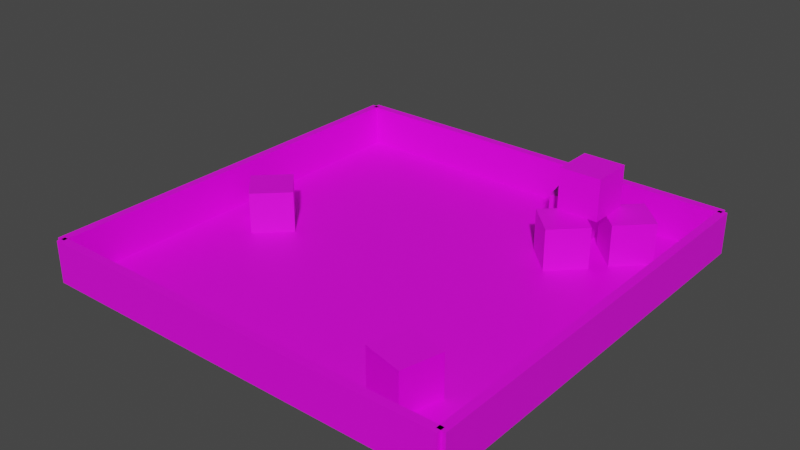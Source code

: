# Source: sandbox.blend  (saved by Blender 3.4.6; exported with 4.5.12 LTS)
import bpy
from mathutils import Matrix  # noqa: F401  (used for matrix-valued properties, if any)

bpy.ops.wm.read_factory_settings(use_empty=True)
scene = bpy.context.scene
scene.name = 'Scene'

# ---- collections
col_collection = bpy.data.collections.new('Collection'); scene.collection.children.link(col_collection)

# ---- images (referenced by path relative to the original .blend; pixels are not part of the script)
import os
ASSET_DIR = os.environ.get("B2B_ASSET_DIR", "")  # directory of the original .blend (textures are referenced by path, not embedded)
HERE = os.path.dirname(os.path.abspath(__file__))  # packed textures are extracted next to this script under _unpacked/

def load_image(name, relpath, width, height, colorspace="sRGB"):
    """Load a texture the original file referenced (path relative to the .blend, or extracted next to this script)."""
    p = next((c for c in (os.path.join(HERE, relpath), os.path.join(ASSET_DIR, relpath)) if relpath and os.path.exists(c)), "")
    if p:
        img = bpy.data.images.load(p, check_existing=True)
        img.name = name
    else:  # same state as the original file: an image datablock whose file is absent (Cycles renders it pink)
        img = bpy.data.images.new(name, width, height)
        img.source = "FILE"
        img.filepath = "//" + (relpath or name)
    img.colorspace_settings.name = colorspace
    return img
img_checker_png = load_image('Checker.png', 'Checker.png', 1024, 1024, 'sRGB')

# ---- materials (node trees are filled in below, after node groups)
mat_base = bpy.data.materials.new('base')
mat_base.alpha_threshold = 0.0
mat_base.use_transparent_shadow = False
mat_base.roughness = 0.5
mat_base.line_color = (0.0, 0.0, 0.0, 1.0)

# ---- material node trees
mat_base.use_nodes = True; mat_base.node_tree.nodes.clear()
_N = mat_base.node_tree.nodes; _L = mat_base.node_tree.links
n0 = _N.new('ShaderNodeOutputMaterial'); n0.name = 'Material Output'; n0.location = (300, 300)
n1 = _N.new('ShaderNodeTexImage'); n1.name = 'Image Texture'; n1.location = (-325, 116)
n1.width = 254
n1.image = img_checker_png
n2 = _N.new('ShaderNodeBsdfPrincipled'); n2.name = 'Principled BSDF'; n2.location = (10, 300)
n2.distribution = 'GGX'
n2.subsurface_method = 'RANDOM_WALK_SKIN'
n2.inputs[3].default_value = 1.45
n2.inputs[27].default_value = (0.0, 0.0, 0.0, 1.0)
n2.inputs[28].default_value = 1.0
_L.new(n2.outputs[0], n0.inputs[0])
_L.new(n1.outputs[0], n2.inputs[0])
n0.is_active_output = True

# ---- world
world_world = bpy.data.worlds.new('World'); scene.world = world_world
world_world.use_nodes = True; world_world.node_tree.nodes.clear()
_N = world_world.node_tree.nodes; _L = world_world.node_tree.links
n0 = _N.new('ShaderNodeOutputWorld'); n0.name = 'World Output'; n0.location = (300, 300)
n1 = _N.new('ShaderNodeBackground'); n1.name = 'Background'; n1.location = (10, 300)
n1.inputs[0].default_value = (0.05088, 0.05088, 0.05088, 1.0)
_L.new(n1.outputs[0], n0.inputs[0])
n0.is_active_output = True
world_world.color = (0.05088, 0.05088, 0.05088)
world_world.use_sun_shadow = False
world_world.sun_shadow_jitter_overblur = 0.0

# ---- meshes
me_plane = bpy.data.meshes.new('Plane')
me_plane.from_pydata([(-1.0, -1.0, 0.0), (1.0, -1.0, 0.0), (-1.0, 1.0, 0.0), (1.0, 1.0, 0.0)], [], [(0, 1, 3, 2)])
_uv = me_plane.uv_layers.new(name='UVMap')
_uv.uv.foreach_set('vector', [0.0, 0.0, 1.0, 0.0, 1.0, 1.0, 0.0, 1.0])
me_plane.materials.append(mat_base)
me_plane.update()
me_cube_001 = bpy.data.meshes.new('Cube.001')
me_cube_001.from_pydata([(-1.0, -1.0, -1.0), (-1.0, -1.0, 1.0), (-1.0, 1.0, -1.0), (-1.0, 1.0, 1.0), (1.0, -1.0, -1.0), (1.0, -1.0, 1.0), (1.0, 1.0, -1.0), (1.0, 1.0, 1.0)], [], [(0, 1, 3, 2), (2, 3, 7, 6), (6, 7, 5, 4), (4, 5, 1, 0), (2, 6, 4, 0), (7, 3, 1, 5)])
_uv = me_cube_001.uv_layers.new(name='UVMap')
_uv.uv.foreach_set('vector', [0.375, 0.0, 0.625, 0.0, 0.625, 0.25, 0.375, 0.25, 0.375, 0.25, 0.625, 0.25, 0.625, 0.5, 0.375, 0.5, 0.375, 0.5, 0.625, 0.5, 0.625, 0.75, 0.375, 0.75, 0.375, 0.75, 0.625, 0.75, 0.625, 1.0, 0.375, 1.0, 0.125, 0.5, 0.375, 0.5, 0.375, 0.75, 0.125, 0.75, 0.625, 0.5, 0.875, 0.5, 0.875, 0.75, 0.625, 0.75])
me_cube_001.materials.append(mat_base)
me_cube_001.update()
me_cube_002 = bpy.data.meshes.new('Cube.002')
me_cube_002.from_pydata([(-1.0, -1.0, -1.0), (-1.0, -1.0, 1.0), (-1.0, 1.0, -1.0), (-1.0, 1.0, 1.0), (1.0, -1.0, -1.0), (1.0, -1.0, 1.0), (1.0, 1.0, -1.0), (1.0, 1.0, 1.0)], [], [(0, 1, 3, 2), (2, 3, 7, 6), (6, 7, 5, 4), (4, 5, 1, 0), (2, 6, 4, 0), (7, 3, 1, 5)])
_uv = me_cube_002.uv_layers.new(name='UVMap')
_uv.uv.foreach_set('vector', [0.375, 0.0, 0.625, 0.0, 0.625, 0.25, 0.375, 0.25, 0.375, 0.25, 0.625, 0.25, 0.625, 0.5, 0.375, 0.5, 0.375, 0.5, 0.625, 0.5, 0.625, 0.75, 0.375, 0.75, 0.375, 0.75, 0.625, 0.75, 0.625, 1.0, 0.375, 1.0, 0.125, 0.5, 0.375, 0.5, 0.375, 0.75, 0.125, 0.75, 0.625, 0.5, 0.875, 0.5, 0.875, 0.75, 0.625, 0.75])
me_cube_002.materials.append(mat_base)
me_cube_002.update()
me_cube_003 = bpy.data.meshes.new('Cube.003')
me_cube_003.from_pydata([(-1.0, -1.0, -1.0), (-1.0, -1.0, 1.0), (-1.0, 1.0, -1.0), (-1.0, 1.0, 1.0), (1.0, -1.0, -1.0), (1.0, -1.0, 1.0), (1.0, 1.0, -1.0), (1.0, 1.0, 1.0)], [], [(0, 1, 3, 2), (2, 3, 7, 6), (6, 7, 5, 4), (4, 5, 1, 0), (2, 6, 4, 0), (7, 3, 1, 5)])
_uv = me_cube_003.uv_layers.new(name='UVMap')
_uv.uv.foreach_set('vector', [0.375, 0.0, 0.625, 0.0, 0.625, 0.25, 0.375, 0.25, 0.375, 0.25, 0.625, 0.25, 0.625, 0.5, 0.375, 0.5, 0.375, 0.5, 0.625, 0.5, 0.625, 0.75, 0.375, 0.75, 0.375, 0.75, 0.625, 0.75, 0.625, 1.0, 0.375, 1.0, 0.125, 0.5, 0.375, 0.5, 0.375, 0.75, 0.125, 0.75, 0.625, 0.5, 0.875, 0.5, 0.875, 0.75, 0.625, 0.75])
me_cube_003.materials.append(mat_base)
me_cube_003.update()
me_cube_004 = bpy.data.meshes.new('Cube.004')
me_cube_004.from_pydata([(-1.0, -1.0, -1.0), (-1.0, -1.0, 1.0), (-1.0, 1.0, -1.0), (-1.0, 1.0, 1.0), (1.0, -1.0, -1.0), (1.0, -1.0, 1.0), (1.0, 1.0, -1.0), (1.0, 1.0, 1.0)], [], [(0, 1, 3, 2), (2, 3, 7, 6), (6, 7, 5, 4), (4, 5, 1, 0), (2, 6, 4, 0), (7, 3, 1, 5)])
_uv = me_cube_004.uv_layers.new(name='UVMap')
_uv.uv.foreach_set('vector', [0.375, 0.0, 0.625, 0.0, 0.625, 0.25, 0.375, 0.25, 0.375, 0.25, 0.625, 0.25, 0.625, 0.5, 0.375, 0.5, 0.375, 0.5, 0.625, 0.5, 0.625, 0.75, 0.375, 0.75, 0.375, 0.75, 0.625, 0.75, 0.625, 1.0, 0.375, 1.0, 0.125, 0.5, 0.375, 0.5, 0.375, 0.75, 0.125, 0.75, 0.625, 0.5, 0.875, 0.5, 0.875, 0.75, 0.625, 0.75])
me_cube_004.materials.append(mat_base)
me_cube_004.update()
me_cube_005 = bpy.data.meshes.new('Cube.005')
me_cube_005.from_pydata([(-1.0, -1.0, -1.0), (-1.0, -1.0, 1.0), (-1.0, 1.0, -1.0), (-1.0, 1.0, 1.0), (1.0, -1.0, -1.0), (1.0, -1.0, 1.0), (1.0, 1.0, -1.0), (1.0, 1.0, 1.0)], [], [(0, 1, 3, 2), (2, 3, 7, 6), (6, 7, 5, 4), (4, 5, 1, 0), (2, 6, 4, 0), (7, 3, 1, 5)])
_uv = me_cube_005.uv_layers.new(name='UVMap')
_uv.uv.foreach_set('vector', [0.375, 0.0, 0.625, 0.0, 0.625, 0.25, 0.375, 0.25, 0.375, 0.25, 0.625, 0.25, 0.625, 0.5, 0.375, 0.5, 0.375, 0.5, 0.625, 0.5, 0.625, 0.75, 0.375, 0.75, 0.375, 0.75, 0.625, 0.75, 0.625, 1.0, 0.375, 1.0, 0.125, 0.5, 0.375, 0.5, 0.375, 0.75, 0.125, 0.75, 0.625, 0.5, 0.875, 0.5, 0.875, 0.75, 0.625, 0.75])
me_cube_005.materials.append(mat_base)
me_cube_005.update()
me_cube_006 = bpy.data.meshes.new('Cube.006')
me_cube_006.from_pydata([(-1.0, -1.0, -1.0), (-1.0, -1.0, 1.0), (-1.0, 1.0, -1.0), (-1.0, 1.0, 1.0), (1.0, -1.0, -1.0), (1.0, -1.0, 1.0), (1.0, 1.0, -1.0), (1.0, 1.0, 1.0)], [], [(0, 1, 3, 2), (2, 3, 7, 6), (6, 7, 5, 4), (4, 5, 1, 0), (2, 6, 4, 0), (7, 3, 1, 5)])
_uv = me_cube_006.uv_layers.new(name='UVMap')
_uv.uv.foreach_set('vector', [0.375, 0.0, 0.625, 0.0, 0.625, 0.25, 0.375, 0.25, 0.375, 0.25, 0.625, 0.25, 0.625, 0.5, 0.375, 0.5, 0.375, 0.5, 0.625, 0.5, 0.625, 0.75, 0.375, 0.75, 0.375, 0.75, 0.625, 0.75, 0.625, 1.0, 0.375, 1.0, 0.125, 0.5, 0.375, 0.5, 0.375, 0.75, 0.125, 0.75, 0.625, 0.5, 0.875, 0.5, 0.875, 0.75, 0.625, 0.75])
me_cube_006.materials.append(mat_base)
me_cube_006.update()
me_cube_008 = bpy.data.meshes.new('Cube.008')
me_cube_008.from_pydata([(-1.0, -1.0, -1.0), (-1.0, -1.0, 1.0), (-1.0, 1.0, -1.0), (-1.0, 1.0, 1.0), (1.0, -1.0, -1.0), (1.0, -1.0, 1.0), (1.0, 1.0, -1.0), (1.0, 1.0, 1.0)], [], [(0, 1, 3, 2), (2, 3, 7, 6), (6, 7, 5, 4), (4, 5, 1, 0), (2, 6, 4, 0), (7, 3, 1, 5)])
_uv = me_cube_008.uv_layers.new(name='UVMap')
_uv.uv.foreach_set('vector', [0.375, 0.0, 0.625, 0.0, 0.625, 0.25, 0.375, 0.25, 0.375, 0.25, 0.625, 0.25, 0.625, 0.5, 0.375, 0.5, 0.375, 0.5, 0.625, 0.5, 0.625, 0.75, 0.375, 0.75, 0.375, 0.75, 0.625, 0.75, 0.625, 1.0, 0.375, 1.0, 0.125, 0.5, 0.375, 0.5, 0.375, 0.75, 0.125, 0.75, 0.625, 0.5, 0.875, 0.5, 0.875, 0.75, 0.625, 0.75])
me_cube_008.materials.append(mat_base)
me_cube_008.update()
me_cube_009 = bpy.data.meshes.new('Cube.009')
me_cube_009.from_pydata([(-1.0, -1.0, -1.0), (-1.0, -1.0, 1.0), (-1.0, 1.0, -1.0), (-1.0, 1.0, 1.0), (1.0, -1.0, -1.0), (1.0, -1.0, 1.0), (1.0, 1.0, -1.0), (1.0, 1.0, 1.0)], [], [(0, 1, 3, 2), (2, 3, 7, 6), (6, 7, 5, 4), (4, 5, 1, 0), (2, 6, 4, 0), (7, 3, 1, 5)])
_uv = me_cube_009.uv_layers.new(name='UVMap')
_uv.uv.foreach_set('vector', [0.375, 0.0, 0.625, 0.0, 0.625, 0.25, 0.375, 0.25, 0.375, 0.25, 0.625, 0.25, 0.625, 0.5, 0.375, 0.5, 0.375, 0.5, 0.625, 0.5, 0.625, 0.75, 0.375, 0.75, 0.375, 0.75, 0.625, 0.75, 0.625, 1.0, 0.375, 1.0, 0.125, 0.5, 0.375, 0.5, 0.375, 0.75, 0.125, 0.75, 0.625, 0.5, 0.875, 0.5, 0.875, 0.75, 0.625, 0.75])
me_cube_009.materials.append(mat_base)
me_cube_009.update()
me_cube_010 = bpy.data.meshes.new('Cube.010')
me_cube_010.from_pydata([(-1.0, -1.0, -1.0), (-1.0, -1.0, 1.0), (-1.0, 1.0, -1.0), (-1.0, 1.0, 1.0), (1.0, -1.0, -1.0), (1.0, -1.0, 1.0), (1.0, 1.0, -1.0), (1.0, 1.0, 1.0)], [], [(0, 1, 3, 2), (2, 3, 7, 6), (6, 7, 5, 4), (4, 5, 1, 0), (2, 6, 4, 0), (7, 3, 1, 5)])
_uv = me_cube_010.uv_layers.new(name='UVMap')
_uv.uv.foreach_set('vector', [0.375, 0.0, 0.625, 0.0, 0.625, 0.25, 0.375, 0.25, 0.375, 0.25, 0.625, 0.25, 0.625, 0.5, 0.375, 0.5, 0.375, 0.5, 0.625, 0.5, 0.625, 0.75, 0.375, 0.75, 0.375, 0.75, 0.625, 0.75, 0.625, 1.0, 0.375, 1.0, 0.125, 0.5, 0.375, 0.5, 0.375, 0.75, 0.125, 0.75, 0.625, 0.5, 0.875, 0.5, 0.875, 0.75, 0.625, 0.75])
me_cube_010.materials.append(mat_base)
me_cube_010.update()
me_cube_011 = bpy.data.meshes.new('Cube.011')
me_cube_011.from_pydata([(-1.0, -1.0, -1.0), (-1.0, -1.0, 1.0), (-1.0, 1.0, -1.0), (-1.0, 1.0, 1.0), (1.0, -1.0, -1.0), (1.0, -1.0, 1.0), (1.0, 1.0, -1.0), (1.0, 1.0, 1.0)], [], [(0, 1, 3, 2), (2, 3, 7, 6), (6, 7, 5, 4), (4, 5, 1, 0), (2, 6, 4, 0), (7, 3, 1, 5)])
_uv = me_cube_011.uv_layers.new(name='UVMap')
_uv.uv.foreach_set('vector', [0.375, 0.0, 0.625, 0.0, 0.625, 0.25, 0.375, 0.25, 0.375, 0.25, 0.625, 0.25, 0.625, 0.5, 0.375, 0.5, 0.375, 0.5, 0.625, 0.5, 0.625, 0.75, 0.375, 0.75, 0.375, 0.75, 0.625, 0.75, 0.625, 1.0, 0.375, 1.0, 0.125, 0.5, 0.375, 0.5, 0.375, 0.75, 0.125, 0.75, 0.625, 0.5, 0.875, 0.5, 0.875, 0.75, 0.625, 0.75])
me_cube_011.materials.append(mat_base)
me_cube_011.update()

# ---- objects
ob_plane = bpy.data.objects.new('Plane', me_plane)
ob_cube = bpy.data.objects.new('Cube', me_cube_001)
ob_cube_001 = bpy.data.objects.new('Cube.001', me_cube_002)
ob_cube_002 = bpy.data.objects.new('Cube.002', me_cube_003)
ob_cube_003 = bpy.data.objects.new('Cube.003', me_cube_004)
ob_cube_004 = bpy.data.objects.new('Cube.004', me_cube_005)
ob_cube_005 = bpy.data.objects.new('Cube.005', me_cube_006)
ob_cube_007 = bpy.data.objects.new('Cube.007', me_cube_008)
ob_cube_008 = bpy.data.objects.new('Cube.008', me_cube_009)
ob_cube_009 = bpy.data.objects.new('Cube.009', me_cube_010)
ob_cube_010 = bpy.data.objects.new('Cube.010', me_cube_011)

# ---- transforms, parenting, visibility, modifiers, constraints
ob_plane.location = (0.0, 0.0, 0.0)
ob_plane.scale = (10.0, 10.0, 10.0)
ob_cube.location = (10.0, 0.0, 1.0)
ob_cube.scale = (0.2, 10.0, 1.0)
ob_cube_001.location = (0.0, 10.0, 1.0)
ob_cube_001.scale = (10.0, 0.2, 1.0)
ob_cube_002.location = (0.0, -10.0, 1.0)
ob_cube_002.scale = (10.0, 0.2, 1.0)
ob_cube_003.location = (-10.0, 0.0, 1.0)
ob_cube_003.scale = (0.2, 10.0, 1.0)
ob_cube_004.location = (5.0, 5.0, 1.0)
ob_cube_004.rotation_euler = (0.0, -0.0, 0.7854)
ob_cube_005.location = (6.973, 7.127, 1.0)
ob_cube_005.rotation_euler = (0.0, -0.0, 0.7854)
ob_cube_007.location = (4.033, 7.783, 1.0)
ob_cube_007.rotation_euler = (0.0, -0.0, 1.776)
ob_cube_008.location = (5.307, 6.577, 3.0)
ob_cube_008.rotation_euler = (0.0, -0.0, 1.57)
ob_cube_009.location = (6.185, -7.145, 1.0)
ob_cube_009.rotation_euler = (0.0, -0.0, 1.323)
ob_cube_010.location = (-7.187, -0.5857, 1.0)
ob_cube_010.rotation_euler = (0.0, -0.0, 2.344)

# ---- collection membership
col_collection.objects.link(ob_plane)
col_collection.objects.link(ob_cube)
col_collection.objects.link(ob_cube_001)
col_collection.objects.link(ob_cube_002)
col_collection.objects.link(ob_cube_003)
col_collection.objects.link(ob_cube_004)
col_collection.objects.link(ob_cube_005)
col_collection.objects.link(ob_cube_007)
col_collection.objects.link(ob_cube_008)
col_collection.objects.link(ob_cube_009)
col_collection.objects.link(ob_cube_010)

# ---- scene / render settings (as saved in the file)
scene.frame_start = 1; scene.frame_end = 250; scene.frame_set(1)
scene.render.engine = 'BLENDER_EEVEE_NEXT'
scene.cycles.sampling_pattern = 'TABULATED_SOBOL'
scene.cycles.use_light_tree = False
scene.view_settings.view_transform = 'Filmic'
bpy.context.view_layer.update()

# ---- added for rendering (the .blend has no active camera and no usable light): camera, sun
cam_auto = bpy.data.cameras.new('AutoCamera')
cam_auto.lens = 50.0
cam_auto.sensor_width = 36.0
cam_auto.clip_end = 1000.0
ob_auto_camera = bpy.data.objects.new('AutoCamera', cam_auto)
scene.collection.objects.link(ob_auto_camera)
ob_auto_camera.location = (26.948, -32.3376, 23.5584)
ob_auto_camera.rotation_euler = (1.09748, -7.21219e-08, 0.694738)
scene.camera = ob_auto_camera
light_auto_sun = bpy.data.lights.new('AutoSun', 'SUN')
light_auto_sun.energy = 3.0
light_auto_sun.angle = 0.0523599
ob_auto_sun = bpy.data.objects.new('AutoSun', light_auto_sun)
scene.collection.objects.link(ob_auto_sun)
ob_auto_sun.rotation_euler = (0.872665, 0.174533, 0.523599)
bpy.context.view_layer.update()
